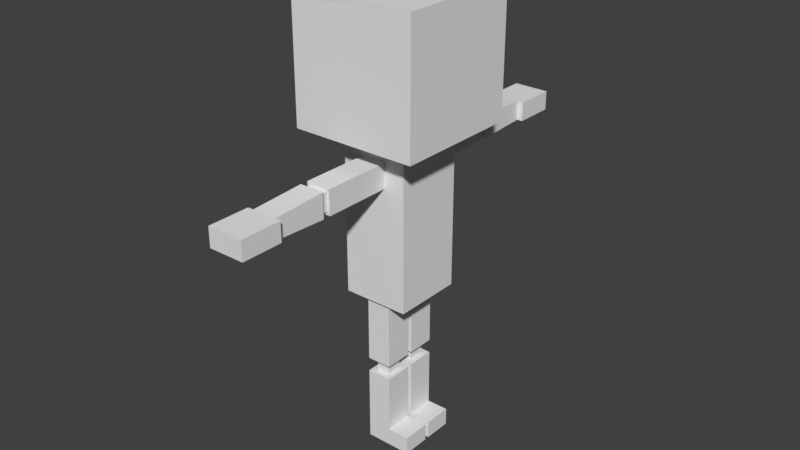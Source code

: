 # Source: SquareMan.blend  (saved by Blender 2.79.0; exported with 4.5.12 LTS)
import bpy
from mathutils import Matrix  # noqa: F401  (used for matrix-valued properties, if any)

bpy.ops.wm.read_factory_settings(use_empty=True)
scene = bpy.context.scene
scene.name = 'Scene'

# ---- collections
col_collection_1 = bpy.data.collections.new('Collection 1'); scene.collection.children.link(col_collection_1)

# ---- world
world_world = bpy.data.worlds.new('World'); scene.world = world_world
world_world.color = (0.05088, 0.05088, 0.05088)
world_world.use_sun_shadow = False
world_world.sun_shadow_jitter_overblur = 0.0
world_world.cycles.sampling_method = 'MANUAL'

# ---- meshes
me_cube_002 = bpy.data.meshes.new('Cube.002')
me_cube_002.from_pydata([(1.0, 1.0, -1.0), (1.0, -1.0, -1.0), (-1.0, -1.0, -1.0), (-1.0, 1.0, -1.0), (1.0, 1.0, 1.0), (1.0, -1.0, 1.0), (-0.9977, -1.0, 0.9647), (-0.9977, 1.0, 0.9647), (0.05428, 1.0, 9.085), (0.05428, -1.0, 9.085), (-0.9977, -1.0, 9.085), (-0.9977, 1.0, 9.085), (0.05428, 1.0, 16.72), (0.05428, -1.0, 16.72), (-0.9977, -1.0, 16.72), (-0.9906, 0.9889, 16.73), (0.05428, 1.0, 0.9647), (0.05428, -1.0, 0.9647), (0.05428, 1.0, 7.504), (0.05428, -1.0, 7.504), (-0.9977, -1.0, 7.504), (-0.9977, 1.0, 7.504), (-0.1848, 0.5454, 7.525), (-0.1848, -0.5454, 7.525), (-0.7586, -0.5454, 7.525), (-0.7586, 0.5454, 7.525), (-0.1848, 0.5454, 9.115), (-0.1848, -0.5454, 9.115), (-0.7586, -0.5454, 9.115), (-0.7586, 0.5454, 9.115), (1.0, 3.326, -1.0), (1.0, 1.326, -1.0), (-1.0, 1.326, -1.0), (-1.0, 3.326, -1.0), (1.0, 3.326, 1.0), (1.0, 1.326, 1.0), (-0.9977, 1.326, 0.9647), (-0.9977, 3.326, 0.9647), (0.05428, 3.326, 9.085), (0.05428, 1.326, 9.085), (-0.9977, 1.326, 9.085), (-0.9977, 3.326, 9.085), (0.05428, 3.326, 16.72), (0.05428, 1.326, 16.72), (-0.9977, 1.326, 16.72), (-0.9977, 3.326, 16.72), (0.05428, 3.326, 0.9647), (0.05428, 1.326, 0.9647), (0.05428, 3.326, 7.504), (0.05428, 1.326, 7.504), (-0.9977, 1.326, 7.504), (-0.9977, 3.326, 7.504), (-0.1848, 2.871, 7.525), (-0.1848, 1.78, 7.525), (-0.7586, 1.78, 7.525), (-0.7586, 2.871, 7.525), (-0.1848, 2.871, 9.115), (-0.1848, 1.78, 9.115), (-0.7586, 1.78, 9.115), (-0.7586, 2.871, 9.115), (0.9457, 3.69, 16.73), (0.9457, -1.311, 16.73), (-1.889, -1.311, 16.73), (-1.889, 3.69, 16.73), (0.9457, 3.69, 33.34), (0.9457, -1.311, 33.34), (-1.889, -1.311, 33.34), (-1.889, 3.69, 33.34), (0.5378, 2.457, 33.34), (0.5378, -0.0772, 33.34), (-1.481, -0.0772, 33.34), (-1.481, 2.457, 33.34), (0.5378, 2.457, 34.95), (0.5378, -0.0772, 34.95), (-1.481, -0.0772, 34.95), (-1.481, 2.457, 34.95), (2.219, 5.652, 34.96), (2.219, -3.273, 34.96), (-3.163, -3.273, 34.96), (-3.163, 5.652, 34.96), (2.219, 5.652, 49.05), (2.219, -3.273, 49.05), (-3.163, -3.273, 49.05), (-3.163, 5.652, 49.05), (0.2974, 15.78, 30.2), (0.2974, 12.86, 30.2), (-1.241, 12.86, 30.2), (-1.241, 15.78, 30.2), (0.2974, 15.78, 32.35), (0.2974, 12.86, 32.35), (-1.241, 12.86, 32.35), (-1.241, 15.78, 32.35), (0.05428, 8.549, 29.94), (0.05478, 3.703, 29.92), (-0.983, 3.69, 29.89), (-0.9977, 8.549, 29.94), (0.05428, 8.549, 32.66), (0.05083, 3.69, 32.66), (-0.9977, 3.695, 32.66), (-0.9977, 8.549, 32.66), (0.05446, 12.86, 30.2), (0.05428, 9.07, 29.94), (-0.9977, 9.07, 29.94), (-0.9977, 12.84, 30.2), (0.0497, 12.86, 32.35), (0.05428, 9.07, 32.66), (-0.9977, 9.07, 32.66), (-0.9977, 12.84, 32.35), (-0.07157, 9.064, 30.31), (-0.07157, 8.548, 30.31), (-0.8718, 8.548, 30.31), (-0.8718, 9.064, 30.31), (-0.07157, 9.064, 32.3), (-0.07157, 8.548, 32.3), (-0.8718, 8.548, 32.3), (-0.8718, 9.064, 32.3), (0.07877, 3.69, 16.73), (-0.977, 3.69, 16.73), (0.9457, 3.69, 29.91), (-1.889, 3.69, 29.89), (-1.889, -1.311, 29.85), (0.9457, 3.69, 29.86), (0.9457, -1.311, 29.81), (-1.002, -1.311, 16.73), (-0.9977, -1.326, 29.94), (-1.002, -1.311, 33.34), (0.1172, -1.311, 16.73), (0.05428, -1.326, 29.94), (0.0653, -1.311, 33.34), (-1.889, 3.69, 32.65), (-1.889, -1.311, 32.61), (-0.9977, -1.326, 32.66), (0.9457, 3.69, 32.67), (0.05428, -1.326, 32.66), (0.9457, -1.311, 32.64), (0.05162, 3.69, 32.65), (0.2974, -13.41, 30.2), (0.2974, -10.49, 30.2), (-1.241, -10.49, 30.2), (-1.241, -13.41, 30.2), (0.2974, -13.41, 32.35), (0.2974, -10.49, 32.35), (-1.241, -10.49, 32.35), (-1.241, -13.41, 32.35), (0.05428, -6.18, 29.94), (-0.9977, -6.18, 29.94), (0.05428, -6.18, 32.66), (-0.9977, -6.18, 32.66), (0.05446, -10.49, 30.2), (0.05428, -6.702, 29.94), (-0.9977, -6.702, 29.94), (-0.9977, -10.48, 30.2), (0.0497, -10.49, 32.35), (0.05428, -6.702, 32.66), (-0.9977, -6.702, 32.66), (-0.9977, -10.48, 32.35), (-0.07157, -6.695, 30.31), (-0.07157, -6.179, 30.31), (-0.8718, -6.179, 30.31), (-0.8718, -6.695, 30.31), (-0.07157, -6.695, 32.3), (-0.07157, -6.179, 32.3), (-0.8718, -6.179, 32.3), (-0.8718, -6.695, 32.3), (0.9457, -0.9536, 16.73), (-1.889, -0.8794, 16.73), (0.9457, -0.8157, 32.64), (0.9457, -0.8497, 29.82), (-1.889, 1.026, 16.73), (0.9457, 0.9779, 16.73), (-1.889, 1.284, 16.73), (0.9457, 1.42, 16.73), (-1.889, 3.301, 16.73), (0.9457, 3.349, 16.73), (0.9457, 1.135, 33.34), (0.9457, 0.882, 32.65), (0.9457, 0.9103, 29.83), (0.9457, 1.373, 32.66), (0.9457, 1.375, 29.84), (0.9457, 3.31, 32.67), (0.9457, 3.262, 29.85), (-1.889, 3.261, 32.64), (-1.889, 3.268, 29.88), (-1.889, 1.42, 32.63), (-1.889, 1.415, 29.87), (-1.889, 1.214, 33.34), (-1.889, 1.041, 32.63), (-1.889, 1.053, 29.87), (-1.889, 0.9795, 16.73), (-1.889, -0.8841, 32.61), (-1.889, -0.8933, 29.86)], [], [(0, 1, 2, 3), (4, 16, 17, 5), (0, 4, 5, 1), (1, 5, 17, 6, 2), (2, 6, 7, 3), (4, 0, 3, 7, 16), (28, 9, 10), (8, 12, 13, 9), (9, 13, 14, 10), (10, 14, 15, 11), (12, 8, 11, 15), (21, 22, 18), (16, 18, 19, 17), (17, 19, 20, 6), (6, 20, 21, 7), (18, 16, 7, 21), (25, 22, 21), (28, 27, 9), (22, 26, 27, 23), (23, 27, 28, 24), (24, 28, 29, 25), (26, 22, 25, 29), (21, 20, 25), (25, 20, 24), (20, 19, 24), (24, 19, 23), (19, 18, 23), (22, 23, 18), (9, 27, 8), (27, 26, 8), (8, 26, 11), (26, 29, 11), (11, 29, 10), (28, 10, 29), (30, 31, 32, 33), (34, 46, 47, 35), (30, 34, 35, 31), (31, 35, 47, 36, 32), (32, 36, 37, 33), (34, 30, 33, 37, 46), (58, 39, 40), (38, 42, 43, 39), (39, 43, 44, 40), (40, 44, 45, 41), (42, 38, 41, 45), (51, 52, 48), (46, 48, 49, 47), (47, 49, 50, 36), (36, 50, 51, 37), (48, 46, 37, 51), (55, 52, 51), (58, 57, 39), (52, 56, 57, 53), (53, 57, 58, 54), (54, 58, 59, 55), (56, 52, 55, 59), (51, 50, 55), (55, 50, 54), (50, 49, 54), (54, 49, 53), (49, 48, 53), (52, 53, 48), (39, 57, 38), (57, 56, 38), (38, 56, 41), (56, 59, 41), (41, 59, 40), (58, 40, 59), (60, 173, 42, 116), (67, 68, 64), (60, 121, 180, 173), (61, 122, 127, 126), (62, 120, 190, 165), (64, 132, 97, 135), (68, 72, 73, 69), (69, 73, 74, 70), (70, 74, 75, 71), (72, 68, 71, 75), (75, 74, 78), (80, 83, 82, 81), (76, 80, 81, 77), (77, 81, 82, 78), (78, 82, 83, 79), (80, 76, 79, 83), (78, 79, 75), (75, 79, 72), (76, 72, 79), (76, 77, 72), (72, 77, 73), (77, 78, 73), (73, 78, 74), (68, 67, 71), (67, 185, 71), (71, 66, 70), (66, 125, 128, 65, 70), (70, 65, 69), (65, 174, 69), (68, 69, 64), (84, 85, 100, 103, 86, 87), (88, 91, 90, 107, 104, 89), (84, 88, 89, 85), (85, 89, 104, 100), (86, 90, 91, 87), (88, 84, 87, 91), (92, 93, 94, 95), (96, 99, 98, 97), (92, 96, 97, 93), (94, 98, 99, 95), (115, 112, 106), (100, 101, 102, 103), (104, 107, 106, 105), (100, 104, 105, 101), (115, 106, 111), (102, 106, 107, 103), (108, 109, 110, 111), (112, 115, 114, 113), (108, 112, 113, 109), (106, 112, 105), (110, 114, 115, 111), (106, 102, 111), (103, 107, 90, 86), (102, 101, 111), (111, 101, 108), (112, 108, 101), (101, 105, 112), (113, 99, 96), (114, 99, 113), (99, 114, 95), (114, 110, 95), (95, 110, 92), (110, 109, 92), (113, 92, 109), (92, 113, 96), (64, 135, 98, 67), (67, 98, 129), (93, 118, 121, 60, 116), (94, 93, 116, 117), (119, 94, 117, 63), (119, 182, 181, 129), (122, 167, 166, 134), (120, 124, 131, 130), (125, 131, 133, 128), (123, 124, 120, 62), (128, 133, 134, 65), (126, 127, 124, 123), (129, 181, 67), (134, 166, 65), (134, 133, 127, 122), (130, 131, 125, 66), (97, 132, 118, 93), (129, 98, 94, 119), (136, 139, 138, 151, 148, 137), (140, 141, 152, 155, 142, 143), (136, 137, 141, 140), (137, 141, 152, 148), (138, 139, 143, 142), (140, 143, 139, 136), (144, 145, 124, 127), (146, 133, 131, 147), (144, 127, 133, 146), (124, 145, 147, 131), (163, 154, 160), (148, 151, 150, 149), (152, 153, 154, 155), (148, 149, 153, 152), (163, 159, 154), (150, 151, 155, 154), (156, 159, 158, 157), (160, 161, 162, 163), (156, 157, 161, 160), (154, 153, 160), (158, 159, 163, 162), (154, 159, 150), (151, 138, 142, 155), (150, 159, 149), (159, 156, 149), (160, 156, 149), (149, 153, 160), (161, 146, 147), (162, 161, 147), (147, 145, 162), (162, 158, 145), (145, 144, 158), (158, 144, 157), (161, 157, 144), (144, 146, 161), (116, 42, 45, 117), (117, 45, 172, 63), (14, 13, 126, 123), (13, 164, 61, 126), (165, 14, 123, 62), (166, 167, 176, 175), (65, 166, 175, 174), (164, 167, 122, 61), (168, 15, 14, 165, 188), (12, 169, 164, 13), (170, 44, 15, 168), (44, 43, 12, 15), (43, 171, 169, 12), (172, 45, 44, 170), (42, 173, 171, 43), (175, 176, 178, 177), (174, 175, 177), (169, 176, 167, 164), (177, 178, 180, 179), (174, 177, 179, 64), (171, 178, 176, 169), (179, 180, 121, 118, 132), (173, 180, 178, 171), (64, 179, 132), (172, 182, 119, 63), (181, 182, 184, 183), (67, 181, 183, 185), (183, 184, 187, 186), (170, 184, 182, 172), (185, 183, 186), (188, 187, 184, 170, 168), (186, 187, 190, 189), (185, 186, 189, 66), (189, 190, 120, 130), (165, 190, 187, 188), (66, 189, 130), (69, 174, 64), (71, 185, 66)])
me_cube_002.polygons.foreach_set('material_index', [0, 0, 0, 0, 0, 0, 1, 1, 1, 1, 1, 2, 2, 2, 2, 2, 3, 3, 3, 3, 3, 3, 2, 3, 2, 3, 2, 3, 1, 3, 1, 3, 1, 3, 4, 4, 4, 4, 4, 4, 5, 5, 5, 5, 5, 6, 6, 6, 6, 6, 7, 7, 7, 7, 7, 7, 6, 7, 6, 7, 6, 7, 5, 7, 5, 7, 5, 7, 8, 8, 8, 8, 8, 8, 9, 9, 9, 9, 9, 10, 10, 10, 10, 10, 10, 9, 10, 10, 9, 10, 9, 9, 8, 9, 8, 9, 8, 9, 11, 11, 11, 11, 11, 11, 12, 12, 12, 12, 14, 13, 13, 13, 14, 13, 14, 14, 14, 14, 14, 13, 11, 13, 14, 14, 13, 14, 14, 12, 14, 12, 14, 14, 12, 8, 8, 8, 8, 8, 8, 8, 8, 8, 8, 8, 8, 8, 8, 8, 8, 8, 8, 15, 15, 15, 15, 15, 15, 16, 16, 16, 16, 18, 17, 17, 17, 18, 17, 18, 18, 18, 18, 18, 17, 15, 17, 18, 18, 17, 18, 18, 16, 18, 16, 18, 18, 16, 8, 8, 8, 8, 8, 8, 8, 8, 8, 8, 8, 8, 8, 8, 8, 8, 8, 8, 8, 8, 8, 8, 8, 8, 8, 8, 8, 8, 8, 8, 8, 8, 8, 8, 8, 8, 8, 8])
me_cube_002.materials.append(None)
me_cube_002.materials.append(None)
me_cube_002.materials.append(None)
me_cube_002.materials.append(None)
me_cube_002.materials.append(None)
me_cube_002.materials.append(None)
me_cube_002.materials.append(None)
me_cube_002.materials.append(None)
me_cube_002.materials.append(None)
me_cube_002.materials.append(None)
me_cube_002.materials.append(None)
me_cube_002.materials.append(None)
me_cube_002.materials.append(None)
me_cube_002.materials.append(None)
me_cube_002.materials.append(None)
me_cube_002.materials.append(None)
me_cube_002.materials.append(None)
me_cube_002.materials.append(None)
me_cube_002.materials.append(None)
me_cube_002.use_remesh_preserve_volume = False
me_cube_002.use_remesh_preserve_attributes = False
me_cube_002.use_mirror_vertex_groups = False
me_cube_002.update()
arm_armature_003 = bpy.data.armatures.new('Armature.003')  # bones are not reproduced

# ---- objects
ob_armature_000 = bpy.data.objects.new('Armature.000', arm_armature_003)
ob_cube_002 = bpy.data.objects.new('Cube.002', me_cube_002)

# ---- transforms, parenting, visibility, modifiers, constraints
ob_armature_000.location = (0.0001464, 0.5837, 0.7357)
ob_armature_000.show_in_front = True
ob_armature_000.lineart.crease_threshold = 0.0
ob_cube_002.parent = ob_armature_000
ob_cube_002.matrix_parent_inverse = Matrix(((1.0, 0.0, 0.0, -0.0001464), (0.0, 1.0, 0.0, -0.5837), (0.0, 0.0, 1.0, -0.7357), (0.0, 0.0, 0.0, 1.0)))
ob_cube_002.location = (0.08765, -0.1333, 0.06277)
ob_cube_002.scale = (0.1858, 0.112, 0.07096)
ob_cube_002.lock_rotations_4d = False
ob_cube_002.empty_display_type = 'ARROWS'
ob_cube_002.lineart.crease_threshold = 0.0
_vg = ob_cube_002.vertex_groups.new(name='UpperLeg.L')
for _i, _w in zip([12, 38, 39, 40, 41, 42, 43, 44, 45, 48, 49, 50, 51, 52, 53, 54, 55, 56, 57, 58, 59, 60, 61, 62, 63, 116, 117, 164, 165, 168, 169, 170, 171, 172, 173, 188], [0.006302, 0.8033, 0.7326, 0.7231, 0.7927, 0.8124, 0.07741, 0.07678, 0.8301, 0.1041, 0.1044, 0.03817, 0.03495, 0.135, 0.1351, 0.1128, 0.1098, 0.8239, 0.792, 0.7752, 0.8023, 0.5704, 0.02831, 0.0143, 0.6941, 0.8517, 0.8733, 0.04187, 0.02722, 0.1157, 0.09619, 0.1482, 0.1396, 0.6593, 0.5153, 0.1104]): _vg.add([_i], _w, 'REPLACE')
_vg = ob_cube_002.vertex_groups.new(name='LowerLeg.L')
for _i, _w in zip([32, 33, 36, 37, 38, 39, 40, 41, 46, 47, 48, 49, 50, 51, 52, 53, 54, 55, 56, 57, 58, 59], [0.188, 0.2273, 0.8408, 0.8601, 0.1355, 0.1411, 0.1509, 0.1474, 0.117, 0.08678, 0.7755, 0.7703, 0.9323, 0.9363, 0.8173, 0.813, 0.8669, 0.8735, 0.1448, 0.1548, 0.1718, 0.1666]): _vg.add([_i], _w, 'REPLACE')
_vg = ob_cube_002.vertex_groups.new(name='Foot.L')
for _i, _w in zip([30, 31, 32, 33, 34, 35, 36, 37, 46, 47, 48, 49, 52, 53], [1.017, 0.9921, 0.8114, 0.7723, 0.9847, 0.9863, 0.1577, 0.1388, 0.8807, 0.9108, 0.1165, 0.1199, 0.0356, 0.03923]): _vg.add([_i], _w, 'REPLACE')
_vg = ob_cube_002.vertex_groups.new(name='Stomach')
for _i, _w in zip([8, 9, 10, 11, 12, 13, 14, 15, 26, 28, 29, 38, 39, 40, 41, 42, 43, 44, 45, 57, 58, 59, 60, 61, 62, 63, 116, 117, 123, 126, 164, 165, 168, 169, 170, 171, 172, 173, 188], [0.1119, 0.04969, 0.05107, 0.1161, 0.8537, 0.1481, 0.1396, 0.8925, 0.03481, 0.0001058, 0.04394, 0.05197, 0.1161, 0.1179, 0.05259, 0.1592, 0.8882, 0.8957, 0.1452, 0.0389, 0.04455, 0.001675, 0.3185, 0.3149, 0.2259, 0.2205, 0.1064, 0.08917, 0.09132, 0.1159, 0.3641, 0.2634, 0.6917, 0.7126, 0.6968, 0.7139, 0.2524, 0.3656, 0.6895]): _vg.add([_i], _w, 'REPLACE')
_vg = ob_cube_002.vertex_groups.new(name='Chest')
for _i, _w in zip([61, 64, 65, 66, 67, 68, 69, 70, 71, 72, 73, 74, 75, 76, 77, 78, 79, 93, 94, 97, 98, 118, 119, 120, 121, 122, 124, 125, 127, 128, 129, 130, 131, 132, 133, 134, 135, 144, 145, 146, 147, 149, 150, 153, 154, 156, 157, 158, 159, 160, 161, 162, 163, 164, 166, 167, 169, 171, 174, 175, 176, 177, 178, 179, 180, 181, 182, 183, 184, 185, 186, 187, 189, 190], [0.01156, 0.2601, 0.3864, 0.2917, 0.1838, 0.3912, 0.4656, 0.3206, 0.3519, 0.08103, 0.1102, 0.1276, 0.1091, 0.003077, 0.02439, 0.08366, 0.07247, 0.04826, 0.007087, 0.08125, 0.0729, 0.2761, 0.1714, 0.3212, 0.2752, 0.3742, 0.6013, 0.2658, 0.6736, 0.5534, 0.2475, 0.2783, 0.3044, 0.2492, 0.593, 0.4554, 0.08324, 0.08249, 0.06122, 0.08903, 0.06155, 0.0278, 0.02647, 0.04427, 0.0275, 0.04378, 0.06992, 0.05486, 0.03098, 0.05206, 0.07456, 0.05639, 0.03688, 0.01384, 0.4163, 0.3658, 0.004532, 0.00302, 0.5458, 0.6078, 0.7201, 0.5998, 0.7197, 0.2784, 0.2909, 0.2509, 0.2096, 0.5728, 0.665, 0.4677, 0.5768, 0.6761, 0.292, 0.3036]): _vg.add([_i], _w, 'REPLACE')
_vg = ob_cube_002.vertex_groups.new(name='Head')
for _i, _w in zip([64, 65, 66, 67, 68, 69, 70, 71, 72, 73, 74, 75, 76, 77, 78, 79, 80, 81, 82, 83, 97, 98, 120, 122, 124, 125, 127, 128, 129, 130, 131, 132, 133, 134, 135, 147, 162, 166, 167, 174, 175, 177, 179, 181, 183, 184, 185, 186, 187, 189, 190], [0.1351, 0.1944, 0.2552, 0.1863, 0.3436, 0.3962, 0.489, 0.482, 0.8695, 0.8505, 0.8025, 0.8365, 0.958, 0.9484, 0.8715, 0.8909, 0.9934, 0.9916, 0.9738, 0.9792, 0.04614, 0.05408, 0.04257, 0.007002, 0.07795, 0.3224, 0.03471, 0.1293, 0.124, 0.2081, 0.3892, 0.1002, 0.1272, 0.1392, 0.04879, 0.01959, 0.004861, 0.1369, 0.001489, 0.2159, 0.1394, 0.1368, 0.1021, 0.1328, 0.1748, 0.00281, 0.2992, 0.1803, 0.005446, 0.1843, 0.02875]): _vg.add([_i], _w, 'REPLACE')
_vg = ob_cube_002.vertex_groups.new(name='UpperArm.L')
for _i, _w in zip([60, 63, 64, 67, 68, 71, 72, 75, 79, 92, 93, 94, 95, 96, 97, 98, 99, 101, 102, 105, 106, 108, 109, 110, 111, 112, 113, 114, 115, 118, 119, 121, 129, 132, 135, 167, 172, 173, 174, 175, 176, 177, 178, 179, 180, 181, 182, 183, 184, 185, 186, 187, 190], [0.03246, 0.01938, 0.0007109, 0.05438, 3.989e-24, 0.0, 0.01888, 0.02159, 0.004739, 0.06021, 0.7576, 0.7528, 0.6089, 0.5197, 0.7203, 0.7309, 0.5388, 0.008175, 4.043e-05, 0.1042, 0.105, 0.1246, 0.1611, 0.6323, 0.02696, 0.1859, 0.4948, 0.5294, 0.1872, 0.7382, 0.7656, 0.772, 0.5339, 7.755e-11, 0.6966, 0.007043, 0.01246, 0.03121, 0.1454, 0.1161, 0.09482, 0.1194, 0.1176, 1.302e-23, 1.787e-11, 0.2249, 0.7041, 0.1413, 0.1758, 0.09502, 0.09308, 0.122, 0.01215]): _vg.add([_i], _w, 'REPLACE')
_vg = ob_cube_002.vertex_groups.new(name='LowerArm.L')
for _i, _w in zip([84, 85, 86, 87, 88, 89, 90, 91, 92, 95, 96, 99, 100, 101, 102, 103, 104, 105, 106, 107, 108, 109, 110, 111, 112, 113, 114, 115], [0.9996, 0.996, 0.9981, 0.9998, 0.9995, 0.9956, 0.998, 0.9997, 0.4428, 0.397, 0.4634, 0.4366, 0.996, 0.8907, 0.9252, 0.9976, 0.9953, 0.8935, 0.893, 0.9971, 0.8148, 0.4693, 0.4045, 0.8212, 0.8099, 0.4935, 0.46, 0.8091]): _vg.add([_i], _w, 'REPLACE')
_vg = ob_cube_002.vertex_groups.new(name='UpperLeg.R')
for _i, _w in zip([8, 9, 10, 11, 12, 13, 14, 15, 18, 19, 20, 21, 22, 23, 24, 25, 26, 27, 28, 29, 43, 60, 61, 62, 63, 123, 126, 164, 165, 168, 169, 170, 171, 172, 173, 188], [0.7379, 0.8049, 0.7942, 0.7237, 0.1084, 0.8232, 0.8361, 0.08047, 0.108, 0.1019, 0.03213, 0.04152, 0.141, 0.1313, 0.1082, 0.1135, 0.7969, 0.8235, 0.8036, 0.7732, 0.003688, 0.02889, 0.5743, 0.6906, 0.01563, 0.8722, 0.839, 0.5165, 0.6498, 0.1544, 0.1401, 0.1171, 0.0956, 0.02713, 0.04168, 0.1618]): _vg.add([_i], _w, 'REPLACE')
_vg = ob_cube_002.vertex_groups.new(name='LowerLeg.R.001')
for _i, _w in zip([2, 3, 6, 7, 8, 9, 10, 11, 16, 17, 18, 19, 20, 21, 22, 23, 24, 25, 26, 27, 28, 29], [0.1836, 0.2329, 0.864, 0.8381, 0.1398, 0.136, 0.1473, 0.152, 0.1256, 0.08058, 0.7689, 0.7754, 0.9382, 0.93, 0.8064, 0.8217, 0.8754, 0.866, 0.1518, 0.1459, 0.1662, 0.174]): _vg.add([_i], _w, 'REPLACE')
_vg = ob_cube_002.vertex_groups.new(name='Foot.R.001')
for _i, _w in zip([0, 1, 2, 3, 4, 5, 6, 7, 16, 17, 18, 19, 22, 23], [1.015, 0.9927, 0.8159, 0.7667, 0.9827, 0.9881, 0.1348, 0.1605, 0.8717, 0.9173, 0.1176, 0.1189, 0.04077, 0.03482]): _vg.add([_i], _w, 'REPLACE')
_vg = ob_cube_002.vertex_groups.new(name='UpperArm.R')
for _i, _w in zip([61, 65, 66, 69, 70, 73, 74, 78, 120, 122, 124, 125, 127, 128, 130, 131, 133, 134, 136, 137, 138, 139, 140, 141, 142, 143, 144, 145, 146, 147, 148, 149, 150, 151, 152, 153, 154, 155, 156, 157, 158, 159, 160, 161, 162, 163, 164, 166, 167, 174, 175, 176, 177, 178, 182, 183, 184, 185, 186, 187, 189, 190], [0.01181, 0.4077, 0.4419, 0.006055, 0.1234, 0.01455, 0.05009, 0.01115, 0.5607, 4.835e-11, 0.007299, 0.3738, 0.0001272, 0.2532, 0.4816, 0.2368, 0.2, 0.3679, 0.6571, 0.7365, 0.7324, 0.6293, 0.64, 0.7271, 0.7318, 0.6446, 0.2312, 0.09852, 0.2966, 0.2611, 0.7311, 0.197, 0.09126, 0.7324, 0.7251, 0.5231, 0.5486, 0.7268, 0.4932, 0.316, 0.2577, 0.4043, 0.4869, 0.3326, 0.3121, 0.492, 0.01175, 0.3153, 9.144e-20, 0.08262, 0.1235, 0.1344, 0.07686, 0.08275, 0.00768, 0.09909, 0.09938, 0.1276, 0.1373, 0.1404, 0.4874, 0.5825]): _vg.add([_i], _w, 'REPLACE')
_vg = ob_cube_002.vertex_groups.new(name='LowerArm.R.001')
for _i, _w in zip([124, 127, 128, 131, 133, 136, 137, 138, 139, 140, 141, 142, 143, 144, 145, 146, 147, 148, 149, 150, 151, 152, 153, 154, 155, 156, 157, 158, 159, 160, 161, 162, 163], [0.02644, 0.01855, 0.04913, 0.0409, 0.05412, 0.3224, 0.2408, 0.2452, 0.3508, 0.3397, 0.2493, 0.2455, 0.3349, 0.6354, 0.7061, 0.5862, 0.6396, 0.2456, 0.3584, 0.4102, 0.245, 0.2506, 0.4137, 0.3963, 0.2495, 0.4224, 0.5935, 0.6417, 0.4385, 0.4434, 0.5686, 0.6014, 0.4454]): _vg.add([_i], _w, 'REPLACE')
_m = ob_cube_002.modifiers.new('Armature', 'ARMATURE')
_m.object = ob_armature_000

# ---- collection membership
col_collection_1.objects.link(ob_armature_000)
col_collection_1.objects.link(ob_cube_002)

# ---- scene / render settings (as saved in the file)
scene.frame_start = 1; scene.frame_end = 60; scene.frame_set(1)
scene.render.engine = 'BLENDER_EEVEE_NEXT'
scene.render.resolution_percentage = 50
scene.render.dither_intensity = 0.0
scene.cycles.use_denoising = False
scene.cycles.samples = 128
scene.cycles.sampling_pattern = 'TABULATED_SOBOL'
scene.cycles.use_adaptive_sampling = False
scene.cycles.use_light_tree = False
scene.cycles.blur_glossy = 0.0
scene.cycles.sample_clamp_indirect = 0.0
scene.view_settings.view_transform = 'Standard'
bpy.context.view_layer.update()

# ---- added for rendering (the .blend has no active camera and no usable light): camera, sun
cam_auto = bpy.data.cameras.new('AutoCamera')
cam_auto.lens = 50.0
cam_auto.sensor_width = 36.0
cam_auto.clip_end = 1000.0
ob_auto_camera = bpy.data.objects.new('AutoCamera', cam_auto)
scene.collection.objects.link(ob_auto_camera)
ob_auto_camera.location = (4.56226, -5.47533, 5.41741)
ob_auto_camera.rotation_euler = (1.09748, -7.21219e-08, 0.694738)
scene.camera = ob_auto_camera
light_auto_sun = bpy.data.lights.new('AutoSun', 'SUN')
light_auto_sun.energy = 3.0
light_auto_sun.angle = 0.0523599
ob_auto_sun = bpy.data.objects.new('AutoSun', light_auto_sun)
scene.collection.objects.link(ob_auto_sun)
ob_auto_sun.rotation_euler = (0.872665, 0.174533, 0.523599)
bpy.context.view_layer.update()
